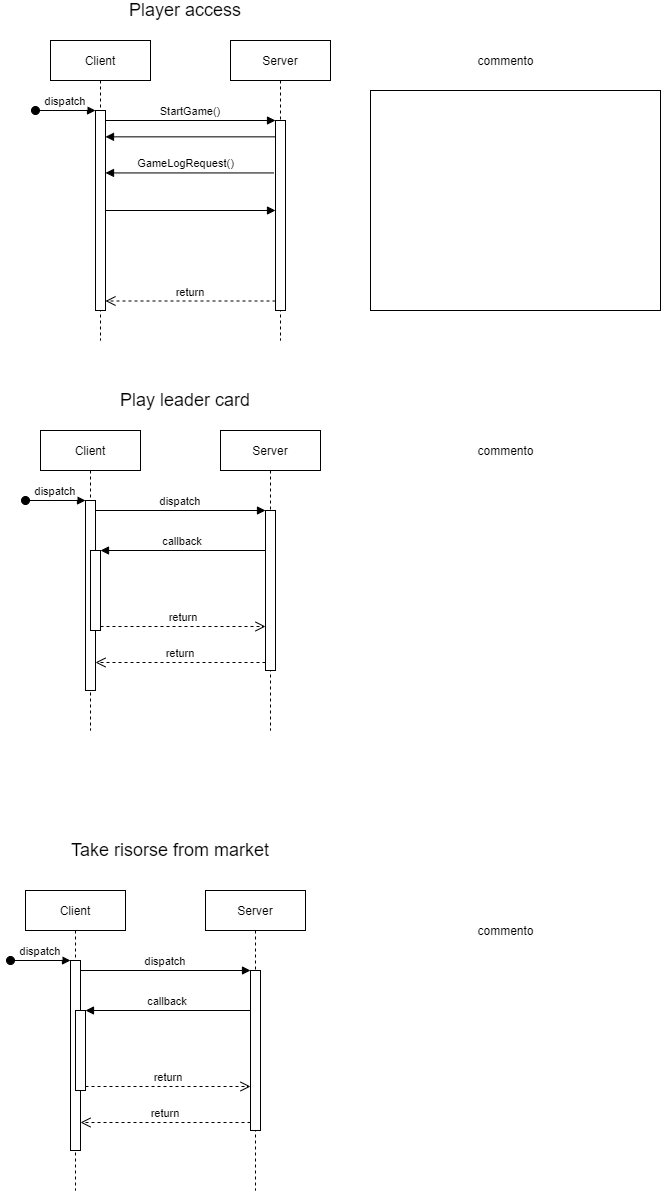

The diagram above was exported from draw.io. Its source (the exported page's mxGraphModel, read from the mxfile embedded in the PNG):
<mxGraphModel dx="1422" dy="762" grid="1" gridSize="10" guides="1" tooltips="1" connect="1" arrows="1" fold="1" page="1" pageScale="1" pageWidth="850" pageHeight="1100" math="0" shadow="0">
  <root>
    <mxCell id="0" />
    <mxCell id="1" parent="0" />
    <mxCell id="3nuBFxr9cyL0pnOWT2aG-1" value="Client" style="shape=umlLifeline;perimeter=lifelinePerimeter;container=1;collapsible=0;recursiveResize=0;rounded=0;shadow=0;strokeWidth=1;" parent="1" vertex="1">
      <mxGeometry x="120" y="80" width="100" height="300" as="geometry" />
    </mxCell>
    <mxCell id="3nuBFxr9cyL0pnOWT2aG-2" value="" style="points=[];perimeter=orthogonalPerimeter;rounded=0;shadow=0;strokeWidth=1;" parent="3nuBFxr9cyL0pnOWT2aG-1" vertex="1">
      <mxGeometry x="45" y="70" width="10" height="200" as="geometry" />
    </mxCell>
    <mxCell id="3nuBFxr9cyL0pnOWT2aG-3" value="dispatch" style="verticalAlign=bottom;startArrow=oval;endArrow=block;startSize=8;shadow=0;strokeWidth=1;" parent="3nuBFxr9cyL0pnOWT2aG-1" target="3nuBFxr9cyL0pnOWT2aG-2" edge="1">
      <mxGeometry relative="1" as="geometry">
        <mxPoint x="-15" y="70" as="sourcePoint" />
      </mxGeometry>
    </mxCell>
    <mxCell id="3nuBFxr9cyL0pnOWT2aG-5" value="Server" style="shape=umlLifeline;perimeter=lifelinePerimeter;container=1;collapsible=0;recursiveResize=0;rounded=0;shadow=0;strokeWidth=1;" parent="1" vertex="1">
      <mxGeometry x="300" y="80" width="100" height="300" as="geometry" />
    </mxCell>
    <mxCell id="3nuBFxr9cyL0pnOWT2aG-6" value="" style="points=[];perimeter=orthogonalPerimeter;rounded=0;shadow=0;strokeWidth=1;" parent="3nuBFxr9cyL0pnOWT2aG-5" vertex="1">
      <mxGeometry x="45" y="80" width="10" height="190" as="geometry" />
    </mxCell>
    <mxCell id="3nuBFxr9cyL0pnOWT2aG-7" value="return" style="verticalAlign=bottom;endArrow=open;dashed=1;endSize=8;exitX=0;exitY=0.95;shadow=0;strokeWidth=1;" parent="1" source="3nuBFxr9cyL0pnOWT2aG-6" target="3nuBFxr9cyL0pnOWT2aG-2" edge="1">
      <mxGeometry relative="1" as="geometry">
        <mxPoint x="275" y="236" as="targetPoint" />
      </mxGeometry>
    </mxCell>
    <mxCell id="3nuBFxr9cyL0pnOWT2aG-8" value="StartGame()" style="verticalAlign=bottom;endArrow=block;entryX=0;entryY=0;shadow=0;strokeWidth=1;" parent="1" source="3nuBFxr9cyL0pnOWT2aG-2" target="3nuBFxr9cyL0pnOWT2aG-6" edge="1">
      <mxGeometry relative="1" as="geometry">
        <mxPoint x="275" y="160" as="sourcePoint" />
      </mxGeometry>
    </mxCell>
    <mxCell id="3nuBFxr9cyL0pnOWT2aG-9" value="" style="verticalAlign=bottom;endArrow=block;shadow=0;strokeWidth=1;exitX=-0.186;exitY=0.276;exitDx=0;exitDy=0;exitPerimeter=0;" parent="1" source="3nuBFxr9cyL0pnOWT2aG-6" target="3nuBFxr9cyL0pnOWT2aG-2" edge="1">
      <mxGeometry relative="1" as="geometry">
        <mxPoint x="345" y="199" as="sourcePoint" />
        <mxPoint x="175" y="199" as="targetPoint" />
      </mxGeometry>
    </mxCell>
    <mxCell id="3uMX7Z_h34uUbv3_mkva-27" value="GameLogRequest()" style="edgeLabel;html=1;align=center;verticalAlign=middle;resizable=0;points=[];" parent="3nuBFxr9cyL0pnOWT2aG-9" vertex="1" connectable="0">
      <mxGeometry x="0.0974" y="1" relative="1" as="geometry">
        <mxPoint x="3" y="-11" as="offset" />
      </mxGeometry>
    </mxCell>
    <mxCell id="3uMX7Z_h34uUbv3_mkva-1" value="&lt;font style=&quot;font-size: 18px&quot;&gt;Player access&lt;/font&gt;" style="text;html=1;strokeColor=none;fillColor=none;align=center;verticalAlign=middle;whiteSpace=wrap;rounded=0;" parent="1" vertex="1">
      <mxGeometry x="180" y="40" width="150" height="20" as="geometry" />
    </mxCell>
    <mxCell id="3uMX7Z_h34uUbv3_mkva-2" value="Client" style="shape=umlLifeline;perimeter=lifelinePerimeter;container=1;collapsible=0;recursiveResize=0;rounded=0;shadow=0;strokeWidth=1;" parent="1" vertex="1">
      <mxGeometry x="110" y="470" width="100" height="300" as="geometry" />
    </mxCell>
    <mxCell id="3uMX7Z_h34uUbv3_mkva-3" value="" style="points=[];perimeter=orthogonalPerimeter;rounded=0;shadow=0;strokeWidth=1;" parent="3uMX7Z_h34uUbv3_mkva-2" vertex="1">
      <mxGeometry x="45" y="70" width="10" height="190" as="geometry" />
    </mxCell>
    <mxCell id="3uMX7Z_h34uUbv3_mkva-4" value="dispatch" style="verticalAlign=bottom;startArrow=oval;endArrow=block;startSize=8;shadow=0;strokeWidth=1;" parent="3uMX7Z_h34uUbv3_mkva-2" target="3uMX7Z_h34uUbv3_mkva-3" edge="1">
      <mxGeometry relative="1" as="geometry">
        <mxPoint x="-15" y="70" as="sourcePoint" />
      </mxGeometry>
    </mxCell>
    <mxCell id="3uMX7Z_h34uUbv3_mkva-5" value="" style="points=[];perimeter=orthogonalPerimeter;rounded=0;shadow=0;strokeWidth=1;" parent="3uMX7Z_h34uUbv3_mkva-2" vertex="1">
      <mxGeometry x="50" y="120" width="10" height="80" as="geometry" />
    </mxCell>
    <mxCell id="3uMX7Z_h34uUbv3_mkva-6" value="Server" style="shape=umlLifeline;perimeter=lifelinePerimeter;container=1;collapsible=0;recursiveResize=0;rounded=0;shadow=0;strokeWidth=1;" parent="1" vertex="1">
      <mxGeometry x="290" y="470" width="100" height="300" as="geometry" />
    </mxCell>
    <mxCell id="3uMX7Z_h34uUbv3_mkva-7" value="" style="points=[];perimeter=orthogonalPerimeter;rounded=0;shadow=0;strokeWidth=1;" parent="3uMX7Z_h34uUbv3_mkva-6" vertex="1">
      <mxGeometry x="45" y="80" width="10" height="160" as="geometry" />
    </mxCell>
    <mxCell id="3uMX7Z_h34uUbv3_mkva-8" value="return" style="verticalAlign=bottom;endArrow=open;dashed=1;endSize=8;exitX=0;exitY=0.95;shadow=0;strokeWidth=1;" parent="1" source="3uMX7Z_h34uUbv3_mkva-7" target="3uMX7Z_h34uUbv3_mkva-3" edge="1">
      <mxGeometry relative="1" as="geometry">
        <mxPoint x="265" y="626" as="targetPoint" />
      </mxGeometry>
    </mxCell>
    <mxCell id="3uMX7Z_h34uUbv3_mkva-9" value="dispatch" style="verticalAlign=bottom;endArrow=block;entryX=0;entryY=0;shadow=0;strokeWidth=1;" parent="1" source="3uMX7Z_h34uUbv3_mkva-3" target="3uMX7Z_h34uUbv3_mkva-7" edge="1">
      <mxGeometry relative="1" as="geometry">
        <mxPoint x="265" y="550" as="sourcePoint" />
      </mxGeometry>
    </mxCell>
    <mxCell id="3uMX7Z_h34uUbv3_mkva-10" value="callback" style="verticalAlign=bottom;endArrow=block;entryX=1;entryY=0;shadow=0;strokeWidth=1;" parent="1" source="3uMX7Z_h34uUbv3_mkva-7" target="3uMX7Z_h34uUbv3_mkva-5" edge="1">
      <mxGeometry relative="1" as="geometry">
        <mxPoint x="230" y="590" as="sourcePoint" />
      </mxGeometry>
    </mxCell>
    <mxCell id="3uMX7Z_h34uUbv3_mkva-11" value="return" style="verticalAlign=bottom;endArrow=open;dashed=1;endSize=8;exitX=1;exitY=0.95;shadow=0;strokeWidth=1;" parent="1" source="3uMX7Z_h34uUbv3_mkva-5" target="3uMX7Z_h34uUbv3_mkva-7" edge="1">
      <mxGeometry relative="1" as="geometry">
        <mxPoint x="230" y="647" as="targetPoint" />
      </mxGeometry>
    </mxCell>
    <mxCell id="3uMX7Z_h34uUbv3_mkva-12" value="Client" style="shape=umlLifeline;perimeter=lifelinePerimeter;container=1;collapsible=0;recursiveResize=0;rounded=0;shadow=0;strokeWidth=1;" parent="1" vertex="1">
      <mxGeometry x="95" y="930" width="100" height="300" as="geometry" />
    </mxCell>
    <mxCell id="3uMX7Z_h34uUbv3_mkva-13" value="" style="points=[];perimeter=orthogonalPerimeter;rounded=0;shadow=0;strokeWidth=1;" parent="3uMX7Z_h34uUbv3_mkva-12" vertex="1">
      <mxGeometry x="45" y="70" width="10" height="190" as="geometry" />
    </mxCell>
    <mxCell id="3uMX7Z_h34uUbv3_mkva-14" value="dispatch" style="verticalAlign=bottom;startArrow=oval;endArrow=block;startSize=8;shadow=0;strokeWidth=1;" parent="3uMX7Z_h34uUbv3_mkva-12" target="3uMX7Z_h34uUbv3_mkva-13" edge="1">
      <mxGeometry relative="1" as="geometry">
        <mxPoint x="-15" y="70" as="sourcePoint" />
      </mxGeometry>
    </mxCell>
    <mxCell id="3uMX7Z_h34uUbv3_mkva-15" value="" style="points=[];perimeter=orthogonalPerimeter;rounded=0;shadow=0;strokeWidth=1;" parent="3uMX7Z_h34uUbv3_mkva-12" vertex="1">
      <mxGeometry x="50" y="120" width="10" height="80" as="geometry" />
    </mxCell>
    <mxCell id="3uMX7Z_h34uUbv3_mkva-16" value="Server" style="shape=umlLifeline;perimeter=lifelinePerimeter;container=1;collapsible=0;recursiveResize=0;rounded=0;shadow=0;strokeWidth=1;" parent="1" vertex="1">
      <mxGeometry x="275" y="930" width="100" height="300" as="geometry" />
    </mxCell>
    <mxCell id="3uMX7Z_h34uUbv3_mkva-17" value="" style="points=[];perimeter=orthogonalPerimeter;rounded=0;shadow=0;strokeWidth=1;" parent="3uMX7Z_h34uUbv3_mkva-16" vertex="1">
      <mxGeometry x="45" y="80" width="10" height="160" as="geometry" />
    </mxCell>
    <mxCell id="3uMX7Z_h34uUbv3_mkva-18" value="return" style="verticalAlign=bottom;endArrow=open;dashed=1;endSize=8;exitX=0;exitY=0.95;shadow=0;strokeWidth=1;" parent="1" source="3uMX7Z_h34uUbv3_mkva-17" target="3uMX7Z_h34uUbv3_mkva-13" edge="1">
      <mxGeometry relative="1" as="geometry">
        <mxPoint x="250" y="1086" as="targetPoint" />
      </mxGeometry>
    </mxCell>
    <mxCell id="3uMX7Z_h34uUbv3_mkva-19" value="dispatch" style="verticalAlign=bottom;endArrow=block;entryX=0;entryY=0;shadow=0;strokeWidth=1;" parent="1" source="3uMX7Z_h34uUbv3_mkva-13" target="3uMX7Z_h34uUbv3_mkva-17" edge="1">
      <mxGeometry relative="1" as="geometry">
        <mxPoint x="250" y="1010" as="sourcePoint" />
      </mxGeometry>
    </mxCell>
    <mxCell id="3uMX7Z_h34uUbv3_mkva-20" value="callback" style="verticalAlign=bottom;endArrow=block;entryX=1;entryY=0;shadow=0;strokeWidth=1;" parent="1" source="3uMX7Z_h34uUbv3_mkva-17" target="3uMX7Z_h34uUbv3_mkva-15" edge="1">
      <mxGeometry relative="1" as="geometry">
        <mxPoint x="215" y="1050" as="sourcePoint" />
      </mxGeometry>
    </mxCell>
    <mxCell id="3uMX7Z_h34uUbv3_mkva-21" value="return" style="verticalAlign=bottom;endArrow=open;dashed=1;endSize=8;exitX=1;exitY=0.95;shadow=0;strokeWidth=1;" parent="1" source="3uMX7Z_h34uUbv3_mkva-15" target="3uMX7Z_h34uUbv3_mkva-17" edge="1">
      <mxGeometry relative="1" as="geometry">
        <mxPoint x="215" y="1107" as="targetPoint" />
      </mxGeometry>
    </mxCell>
    <mxCell id="3uMX7Z_h34uUbv3_mkva-22" value="&lt;span style=&quot;font-size: 18px&quot;&gt;Take risorse from market&lt;/span&gt;" style="text;html=1;strokeColor=none;fillColor=none;align=center;verticalAlign=middle;whiteSpace=wrap;rounded=0;" parent="1" vertex="1">
      <mxGeometry x="120" y="880" width="240" height="20" as="geometry" />
    </mxCell>
    <mxCell id="3uMX7Z_h34uUbv3_mkva-23" value="&lt;span style=&quot;font-size: 18px&quot;&gt;Play leader card&lt;/span&gt;" style="text;html=1;strokeColor=none;fillColor=none;align=center;verticalAlign=middle;whiteSpace=wrap;rounded=0;" parent="1" vertex="1">
      <mxGeometry x="180" y="430" width="150" height="20" as="geometry" />
    </mxCell>
    <mxCell id="3uMX7Z_h34uUbv3_mkva-24" value="commento" style="text;html=1;align=center;verticalAlign=middle;resizable=0;points=[];autosize=1;strokeColor=none;" parent="1" vertex="1">
      <mxGeometry x="540" y="90" width="70" height="20" as="geometry" />
    </mxCell>
    <mxCell id="3uMX7Z_h34uUbv3_mkva-25" value="commento" style="text;html=1;align=center;verticalAlign=middle;resizable=0;points=[];autosize=1;strokeColor=none;" parent="1" vertex="1">
      <mxGeometry x="540" y="960" width="70" height="20" as="geometry" />
    </mxCell>
    <mxCell id="3uMX7Z_h34uUbv3_mkva-26" value="commento" style="text;html=1;align=center;verticalAlign=middle;resizable=0;points=[];autosize=1;strokeColor=none;" parent="1" vertex="1">
      <mxGeometry x="540" y="480" width="70" height="20" as="geometry" />
    </mxCell>
    <mxCell id="3uMX7Z_h34uUbv3_mkva-28" value="" style="verticalAlign=bottom;endArrow=block;shadow=0;strokeWidth=1;exitX=-0.014;exitY=0.086;exitDx=0;exitDy=0;exitPerimeter=0;" parent="1" source="3nuBFxr9cyL0pnOWT2aG-6" target="3nuBFxr9cyL0pnOWT2aG-2" edge="1">
      <mxGeometry relative="1" as="geometry">
        <mxPoint x="340" y="220" as="sourcePoint" />
        <mxPoint x="170" y="220" as="targetPoint" />
      </mxGeometry>
    </mxCell>
    <mxCell id="3uMX7Z_h34uUbv3_mkva-30" value="" style="html=1;verticalAlign=bottom;endArrow=block;" parent="1" source="3nuBFxr9cyL0pnOWT2aG-2" target="3nuBFxr9cyL0pnOWT2aG-6" edge="1">
      <mxGeometry width="80" relative="1" as="geometry">
        <mxPoint x="460" y="200" as="sourcePoint" />
        <mxPoint x="540" y="200" as="targetPoint" />
        <mxPoint as="offset" />
      </mxGeometry>
    </mxCell>
    <mxCell id="KBySX2LP6iF7xJrw2rle-1" value="" style="rounded=0;whiteSpace=wrap;html=1;" vertex="1" parent="1">
      <mxGeometry x="440" y="130" width="290" height="220" as="geometry" />
    </mxCell>
  </root>
</mxGraphModel>